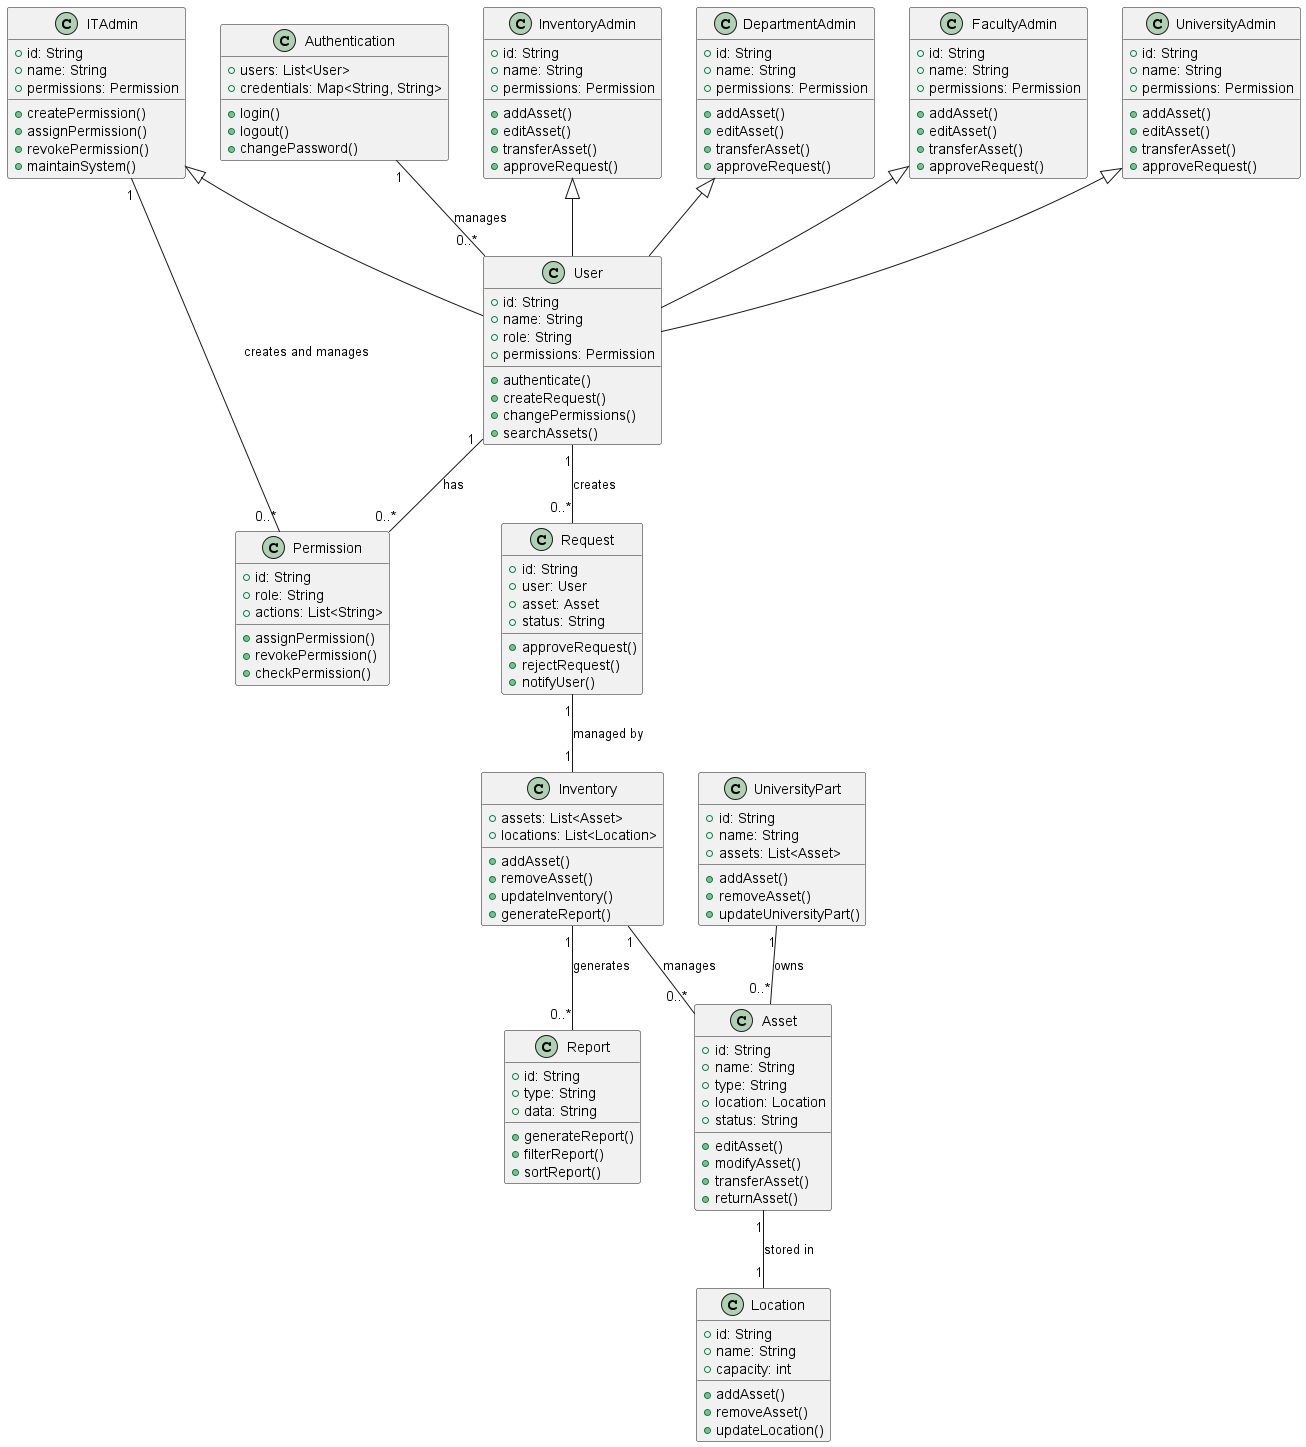

The diagram above was rendered by PlantUML. Its source (embedded in the PNG):
@startuml

class Asset {
  + id: String
  + name: String
  + type: String
  + location: Location
  + status: String
  + editAsset()
  + modifyAsset()
  + transferAsset()
  + returnAsset()
}

class User {
  + id: String
  + name: String
  + role: String
  + permissions: Permission
  + authenticate()
  + createRequest()
  + changePermissions()
  + searchAssets()
}

class Inventory {
  + assets: List<Asset>
  + locations: List<Location>
  + addAsset()
  + removeAsset()
  + updateInventory()
  + generateReport()
}

class Request {
  + id: String
  + user: User
  + asset: Asset
  + status: String
  + approveRequest()
  + rejectRequest()
  + notifyUser()
}

class Permission {
  + id: String
  + role: String
  + actions: List<String>
  + assignPermission()
  + revokePermission()
  + checkPermission()
}

class Location {
  + id: String
  + name: String
  + capacity: int
  + addAsset()
  + removeAsset()
  + updateLocation()
}

class Report {
  + id: String
  + type: String
  + data: String
  + generateReport()
  + filterReport()
  + sortReport()
}

class UniversityPart {
  + id: String
  + name: String
  + assets: List<Asset>
  + addAsset()
  + removeAsset()
  + updateUniversityPart()
}

class Authentication {
  + users: List<User>
  + credentials: Map<String, String>
  + login()
  + logout()
  + changePassword()
}

class InventoryAdmin {
  + id: String
  + name: String
  + permissions: Permission
  + addAsset()
  + editAsset()
  + transferAsset()
  + approveRequest()
}

class DepartmentAdmin {
  + id: String
  + name: String
  + permissions: Permission
  + addAsset()
  + editAsset()
  + transferAsset()
  + approveRequest()
}

class FacultyAdmin {
  + id: String
  + name: String
  + permissions: Permission
  + addAsset()
  + editAsset()
  + transferAsset()
  + approveRequest()
}

class UniversityAdmin {
  + id: String
  + name: String
  + permissions: Permission
  + addAsset()
  + editAsset()
  + transferAsset()
  + approveRequest()
}

class ITAdmin {
  + id: String
  + name: String
  + permissions: Permission
  + createPermission()
  + assignPermission()
  + revokePermission()
  + maintainSystem()
}

' Relationships
Inventory "1" -- "0..*" Asset : manages
Asset "1" -- "1" Location : stored in
User "1" -- "0..*" Request : creates
User "1" -- "0..*" Permission : has
InventoryAdmin <|-- User
DepartmentAdmin <|-- User
FacultyAdmin <|-- User
UniversityAdmin <|-- User
ITAdmin <|-- User
Inventory "1" -- "0..*" Report : generates
UniversityPart "1" -- "0..*" Asset : owns
Authentication "1" -- "0..*" User : manages
Request "1" -- "1" Inventory : managed by
ITAdmin "1" -- "0..*" Permission : creates and manages

@enduml